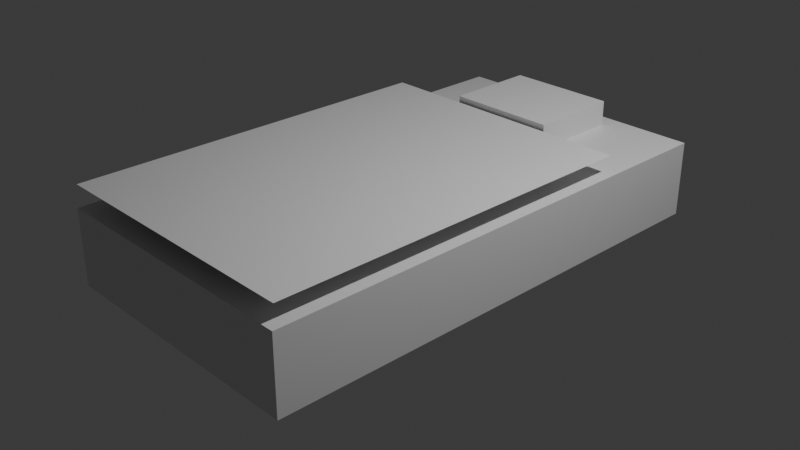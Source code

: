 # Source: untitled.blend  (saved by Blender 4.1.24; exported with 4.5.12 LTS)
import bpy
from mathutils import Matrix  # noqa: F401  (used for matrix-valued properties, if any)

bpy.ops.wm.read_factory_settings(use_empty=True)
scene = bpy.context.scene
scene.name = 'Scene'

# ---- collections
col_collection = bpy.data.collections.new('Collection'); scene.collection.children.link(col_collection)

# ---- materials (node trees are filled in below, after node groups)
mat_material = bpy.data.materials.new('Material')
mat_material.alpha_threshold = 0.0
mat_material.use_transparent_shadow = False
mat_material.roughness = 0.5
mat_material.line_color = (0.0, 0.0, 0.0, 1.0)

# ---- material node trees
mat_material.use_nodes = True; mat_material.node_tree.nodes.clear()
_N = mat_material.node_tree.nodes; _L = mat_material.node_tree.links
n0 = _N.new('ShaderNodeOutputMaterial'); n0.name = 'Material Output'; n0.location = (300, 300)
n1 = _N.new('ShaderNodeBsdfPrincipled'); n1.name = 'Principled BSDF'; n1.location = (10, 300)
n1.inputs[3].default_value = 1.45
_L.new(n1.outputs[0], n0.inputs[0])
n0.is_active_output = True

# ---- world
world_world = bpy.data.worlds.new('World'); scene.world = world_world
world_world.use_nodes = True; world_world.node_tree.nodes.clear()
_N = world_world.node_tree.nodes; _L = world_world.node_tree.links
n0 = _N.new('ShaderNodeOutputWorld'); n0.name = 'World Output'; n0.location = (300, 300)
n1 = _N.new('ShaderNodeBackground'); n1.name = 'Background'; n1.location = (10, 300)
n1.inputs[0].default_value = (0.05088, 0.05088, 0.05088, 1.0)
_L.new(n1.outputs[0], n0.inputs[0])
n0.is_active_output = True
world_world.color = (0.05088, 0.05088, 0.05088)
world_world.use_sun_shadow = False
world_world.sun_shadow_jitter_overblur = 0.0

# ---- cameras
cam_camera = bpy.data.cameras.new('Camera')
cam_camera.clip_end = 100.0
cam_camera.ortho_scale = 7.314

# ---- lights
light_light = bpy.data.lights.new('Light', 'POINT')
light_light.transmission_factor = 0.0
light_light.energy = 1000.0
light_light.shadow_soft_size = 0.1
light_light.shadow_maximum_resolution = 0.006
light_light.use_absolute_resolution = True

# ---- meshes
me_cube = bpy.data.meshes.new('Cube')
me_cube.from_pydata([(1.0, 1.0, 1.0), (1.0, 1.0, -1.0), (1.0, -1.0, 1.0), (1.0, -1.0, -1.0), (-1.0, 1.0, 1.0), (-1.0, 1.0, -1.0), (-1.0, -1.0, 1.0), (-1.0, -1.0, -1.0)], [], [(0, 4, 6, 2), (3, 2, 6, 7), (7, 6, 4, 5), (5, 1, 3, 7), (1, 0, 2, 3), (5, 4, 0, 1)])
_uv = me_cube.uv_layers.new(name='UVMap')
_uv.uv.foreach_set('vector', [0.625, 0.5, 0.875, 0.5, 0.875, 0.75, 0.625, 0.75, 0.375, 0.75, 0.625, 0.75, 0.625, 1.0, 0.375, 1.0, 0.375, 0.0, 0.625, 0.0, 0.625, 0.25, 0.375, 0.25, 0.125, 0.5, 0.375, 0.5, 0.375, 0.75, 0.125, 0.75, 0.375, 0.5, 0.625, 0.5, 0.625, 0.75, 0.375, 0.75, 0.375, 0.25, 0.625, 0.25, 0.625, 0.5, 0.375, 0.5])
me_cube.materials.append(mat_material)
me_cube.use_mirror_vertex_groups = False
me_cube.update()
me_cube_001 = bpy.data.meshes.new('Cube.001')
me_cube_001.from_pydata([(-1.0, -1.0, -1.0), (-1.0, -1.0, 1.0), (-1.0, 1.0, -1.0), (-1.0, 1.0, 1.0), (1.0, -1.0, -1.0), (1.0, -1.0, 1.0), (1.0, 1.0, -1.0), (1.0, 1.0, 1.0)], [], [(0, 1, 3, 2), (2, 3, 7, 6), (6, 7, 5, 4), (4, 5, 1, 0), (2, 6, 4, 0), (7, 3, 1, 5)])
_uv = me_cube_001.uv_layers.new(name='UVMap')
_uv.uv.foreach_set('vector', [0.375, 0.0, 0.625, 0.0, 0.625, 0.25, 0.375, 0.25, 0.375, 0.25, 0.625, 0.25, 0.625, 0.5, 0.375, 0.5, 0.375, 0.5, 0.625, 0.5, 0.625, 0.75, 0.375, 0.75, 0.375, 0.75, 0.625, 0.75, 0.625, 1.0, 0.375, 1.0, 0.125, 0.5, 0.375, 0.5, 0.375, 0.75, 0.125, 0.75, 0.625, 0.5, 0.875, 0.5, 0.875, 0.75, 0.625, 0.75])
me_cube_001.update()
me_plane = bpy.data.meshes.new('Plane')
me_plane.from_pydata([(-1.0, -1.0, 0.0), (1.0, -1.0, 0.0), (-1.0, 1.0, 0.0), (1.0, 1.0, 0.0)], [], [(0, 1, 3, 2)])
_uv = me_plane.uv_layers.new(name='UVMap')
_uv.uv.foreach_set('vector', [0.0, 0.0, 1.0, 0.0, 1.0, 1.0, 0.0, 1.0])
me_plane.update()

# ---- objects
ob_cube = bpy.data.objects.new('Cube', me_cube)
ob_light = bpy.data.objects.new('Light', light_light)
ob_camera = bpy.data.objects.new('Camera', cam_camera)
ob_cube_001 = bpy.data.objects.new('Cube.001', me_cube_001)
ob_plane = bpy.data.objects.new('Plane', me_plane)

# ---- transforms, parenting, visibility, modifiers, constraints
ob_cube.location = (0.01251, 0.006315, 0.08886)
ob_cube.scale = (1.48, 2.729, 0.4135)
ob_cube.lock_rotations_4d = False
ob_cube.empty_display_type = 'ARROWS'
ob_cube.lineart.crease_threshold = 0.0
ob_light.location = (4.076, 1.005, 5.904)
ob_light.rotation_euler = (0.6503, 0.05522, 1.866)
ob_light.lock_rotations_4d = False
ob_light.empty_display_type = 'ARROWS'
ob_light.color = (0.0, 0.0, 0.0, 0.0)
ob_light.lineart.crease_threshold = 0.0
ob_camera.location = (7.359, -6.926, 4.958)
ob_camera.rotation_euler = (1.109, 0.0, 0.8149)
ob_camera.lock_rotations_4d = False
ob_camera.empty_display_type = 'ARROWS'
ob_camera.color = (0.0, 0.0, 0.0, 0.0)
ob_camera.display_type = 'WIRE'
ob_camera.lineart.crease_threshold = 0.0
ob_cube_001.location = (-0.03126, 2.017, 0.6268)
ob_cube_001.rotation_euler = (1.325e-05, 0.004887, -1.569)
ob_cube_001.scale = (0.5052, 0.6019, 0.1483)
ob_plane.location = (-0.02838, -0.5969, 0.7133)
ob_plane.scale = (1.488, -2.076, 1.238)
_m = ob_plane.modifiers.new('Collision', 'COLLISION')

# ---- collection membership
col_collection.objects.link(ob_cube)
col_collection.objects.link(ob_light)
col_collection.objects.link(ob_camera)
col_collection.objects.link(ob_cube_001)
col_collection.objects.link(ob_plane)

# ---- scene / render settings (as saved in the file)
scene.camera = ob_camera
scene.frame_start = 1; scene.frame_end = 250; scene.frame_set(1)
scene.render.engine = 'BLENDER_EEVEE_NEXT'
scene.cycles.sampling_pattern = 'TABULATED_SOBOL'
scene.eevee.ray_tracing_options.trace_max_roughness = 0.0
bpy.context.view_layer.update()
